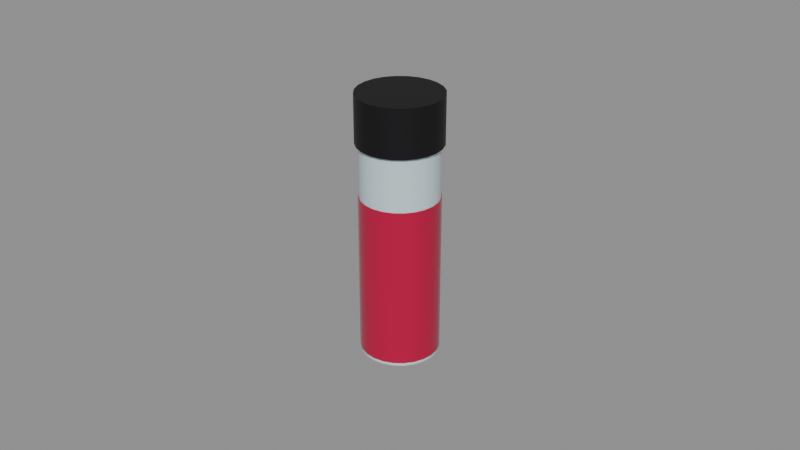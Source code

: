 # Source: SM_Bloodthirst.blend  (saved by Blender 5.3.31; exported with 4.5.12 LTS)
import bpy
from mathutils import Matrix  # noqa: F401  (used for matrix-valued properties, if any)

bpy.ops.wm.read_factory_settings(use_empty=True)
scene = bpy.context.scene
scene.name = 'Scene'

# ---- materials (node trees are filled in below, after node groups)
mat_m_glass = bpy.data.materials.new('M_Glass')
mat_m_glass.diffuse_color = (0.6, 0.75, 0.8, 1.0)
mat_m_c_490004_0 = bpy.data.materials.new('M_C_490004_0')
mat_m_c_490004_0.diffuse_color = (0.5, 0.0, 0.05, 1.0)
mat_m_darksteel = bpy.data.materials.new('M_DarkSteel')
mat_m_darksteel.diffuse_color = (0.02, 0.02, 0.022, 1.0)

# ---- node groups
ng_smooth_by_angle = bpy.data.node_groups.new('Smooth by Angle', 'GeometryNodeTree')
_s = ng_smooth_by_angle.interface.new_socket(name='Mesh', in_out='OUTPUT', socket_type='NodeSocketGeometry')
_s = ng_smooth_by_angle.interface.new_socket(name='Mesh', in_out='INPUT', socket_type='NodeSocketGeometry')
_s = ng_smooth_by_angle.interface.new_socket(name='Angle', in_out='INPUT', socket_type='NodeSocketFloat')
_s.subtype = 'ANGLE'
_s.default_value = 0.5236
_s.min_value = 0.0
_s.max_value = 3.142
_s.description = 'Maximum face angle for smooth edges'
_s = ng_smooth_by_angle.interface.new_socket(name='Ignore Sharpness', in_out='INPUT', socket_type='NodeSocketBool')
_s.force_non_field = True
ng_smooth_by_angle.is_modifier = True
_N = ng_smooth_by_angle.nodes; _L = ng_smooth_by_angle.links
n0 = _N.new('GeometryNodeSetShadeSmooth'); n0.name = 'Set Shade Smooth'; n0.location = (120, -80)
n0.domain = 'EDGE'
n1 = _N.new('GeometryNodeSetShadeSmooth'); n1.name = 'Set Shade Smooth.001'; n1.location = (300, -80)
n2 = _N.new('NodeGroupOutput'); n2.name = 'Group Output'; n2.location = (480, -80)
n3 = _N.new('GeometryNodeInputMeshEdgeAngle'); n3.name = 'Edge Angle'; n3.location = (-440, -240)
n4 = _N.new('NodeGroupInput'); n4.name = 'Group Input'; n4.location = (-80, -80)
n5 = _N.new('GeometryNodeInputEdgeSmooth'); n5.name = 'Is Edge Smooth'; n5.location = (-260, -120)
n6 = _N.new('GeometryNodeInputShadeSmooth'); n6.name = 'Is Shade Smooth'; n6.location = (-440, -397)
n7 = _N.new('FunctionNodeCompare'); n7.name = 'Compare'; n7.location = (-260, -260)
n7.operation = 'LESS_EQUAL'
n8 = _N.new('FunctionNodeBooleanMath'); n8.name = 'Boolean Math.001'; n8.location = (-80, -260)
n9 = _N.new('NodeGroupInput'); n9.name = 'Group Input.001'; n9.location = (-440, -329)
n10 = _N.new('NodeGroupInput'); n10.name = 'Group Input.002'; n10.location = (-259, -189)
n11 = _N.new('FunctionNodeBooleanMath'); n11.name = 'Boolean Math'; n11.location = (-80, -149)
n11.operation = 'OR'
n12 = _N.new('FunctionNodeBooleanMath'); n12.name = 'Boolean Math.002'; n12.location = (-260, -380)
n12.operation = 'OR'
n13 = _N.new('NodeGroupInput'); n13.name = 'Group Input.003'; n13.location = (-440, -460)
_L.new(n3.outputs[0], n7.inputs[0])
_L.new(n1.outputs[0], n2.inputs[0])
_L.new(n9.outputs[1], n7.inputs[1])
_L.new(n7.outputs[0], n8.inputs[0])
_L.new(n4.outputs[0], n0.inputs[0])
_L.new(n0.outputs[0], n1.inputs[0])
_L.new(n8.outputs[0], n0.inputs[2])
_L.new(n10.outputs[2], n11.inputs[1])
_L.new(n5.outputs[0], n11.inputs[0])
_L.new(n11.outputs[0], n0.inputs[1])
_L.new(n13.outputs[2], n12.inputs[1])
_L.new(n6.outputs[0], n12.inputs[0])
_L.new(n12.outputs[0], n8.inputs[1])
n2.is_active_output = True

# ---- material node trees
mat_m_glass.use_nodes = True; mat_m_glass.node_tree.nodes.clear()
_N = mat_m_glass.node_tree.nodes; _L = mat_m_glass.node_tree.links
n0 = _N.new('ShaderNodeBsdfPrincipled'); n0.name = 'Principled BSDF'; n0.location = (-200, 100)
n0.inputs[0].default_value = (0.6, 0.75, 0.8, 1.0)
n0.inputs[2].default_value = 0.05
n0.inputs[10].default_value = 0.005
n1 = _N.new('ShaderNodeOutputMaterial'); n1.name = 'Material Output'; n1.location = (200, 100)
_L.new(n0.outputs[0], n1.inputs[0])
n1.is_active_output = True
mat_m_c_490004_0.use_nodes = True; mat_m_c_490004_0.node_tree.nodes.clear()
_N = mat_m_c_490004_0.node_tree.nodes; _L = mat_m_c_490004_0.node_tree.links
n0 = _N.new('ShaderNodeBsdfPrincipled'); n0.name = 'Principled BSDF'; n0.location = (-200, 100)
n0.inputs[0].default_value = (0.5, 0.0, 0.05, 1.0)
n0.inputs[2].default_value = 0.1
n0.inputs[10].default_value = 0.005
n1 = _N.new('ShaderNodeOutputMaterial'); n1.name = 'Material Output'; n1.location = (200, 100)
_L.new(n0.outputs[0], n1.inputs[0])
n1.is_active_output = True
mat_m_darksteel.use_nodes = True; mat_m_darksteel.node_tree.nodes.clear()
_N = mat_m_darksteel.node_tree.nodes; _L = mat_m_darksteel.node_tree.links
n0 = _N.new('ShaderNodeBsdfPrincipled'); n0.name = 'Principled BSDF'; n0.location = (-200, 100)
n0.inputs[0].default_value = (0.02, 0.02, 0.022, 1.0)
n0.inputs[1].default_value = 0.7
n0.inputs[2].default_value = 0.55
n0.inputs[10].default_value = 0.005
n1 = _N.new('ShaderNodeOutputMaterial'); n1.name = 'Material Output'; n1.location = (200, 100)
_L.new(n0.outputs[0], n1.inputs[0])
n1.is_active_output = True

# ---- meshes
me_sm_bloodthirst = bpy.data.meshes.new('SM_Bloodthirst')
me_sm_bloodthirst.from_pydata([(0.0, 0.012, 0.0), (0.0, 0.012, 0.07), (0.003106, 0.01159, 0.0), (0.003106, 0.01159, 0.07), (0.006, 0.01039, 0.0), (0.006, 0.01039, 0.07), (0.008485, 0.008485, 0.0), (0.008485, 0.008485, 0.07), (0.01039, 0.006, 0.0), (0.01039, 0.006, 0.07), (0.01159, 0.003106, 0.0), (0.01159, 0.003106, 0.07), (0.012, 0.0, 0.0), (0.012, 0.0, 0.07), (0.01159, -0.003106, 0.0), (0.01159, -0.003106, 0.07), (0.01039, -0.006, 0.0), (0.01039, -0.006, 0.07), (0.008485, -0.008485, 0.0), (0.008485, -0.008485, 0.07), (0.006, -0.01039, 0.0), (0.006, -0.01039, 0.07), (0.003106, -0.01159, 0.0), (0.003106, -0.01159, 0.07), (0.0, -0.012, 0.0), (0.0, -0.012, 0.07), (-0.003106, -0.01159, 0.0), (-0.003106, -0.01159, 0.07), (-0.006, -0.01039, 0.0), (-0.006, -0.01039, 0.07), (-0.008485, -0.008485, 0.0), (-0.008485, -0.008485, 0.07), (-0.01039, -0.006, 0.0), (-0.01039, -0.006, 0.07), (-0.01159, -0.003106, 0.0), (-0.01159, -0.003106, 0.07), (-0.012, 0.0, 0.0), (-0.012, 0.0, 0.07), (-0.01159, 0.003106, 0.0), (-0.01159, 0.003106, 0.07), (-0.01039, 0.006, 0.0), (-0.01039, 0.006, 0.07), (-0.008485, 0.008485, 0.0), (-0.008485, 0.008485, 0.07), (-0.006, 0.01039, 0.0), (-0.006, 0.01039, 0.07), (-0.003106, 0.01159, 0.0), (-0.003106, 0.01159, 0.07), (0.0, 0.0122, 0.001), (0.0, 0.0122, 0.051), (0.003158, 0.01178, 0.001), (0.003158, 0.01178, 0.051), (0.0061, 0.01057, 0.001), (0.0061, 0.01057, 0.051), (0.008627, 0.008627, 0.001), (0.008627, 0.008627, 0.051), (0.01057, 0.0061, 0.001), (0.01057, 0.0061, 0.051), (0.01178, 0.003158, 0.001), (0.01178, 0.003158, 0.051), (0.0122, 0.0, 0.001), (0.0122, 0.0, 0.051), (0.01178, -0.003158, 0.001), (0.01178, -0.003158, 0.051), (0.01057, -0.0061, 0.001), (0.01057, -0.0061, 0.051), (0.008627, -0.008627, 0.001), (0.008627, -0.008627, 0.051), (0.0061, -0.01057, 0.001), (0.0061, -0.01057, 0.051), (0.003158, -0.01178, 0.001), (0.003158, -0.01178, 0.051), (0.0, -0.0122, 0.001), (0.0, -0.0122, 0.051), (-0.003158, -0.01178, 0.001), (-0.003158, -0.01178, 0.051), (-0.0061, -0.01057, 0.001), (-0.0061, -0.01057, 0.051), (-0.008627, -0.008627, 0.001), (-0.008627, -0.008627, 0.051), (-0.01057, -0.0061, 0.001), (-0.01057, -0.0061, 0.051), (-0.01178, -0.003158, 0.001), (-0.01178, -0.003158, 0.051), (-0.0122, 0.0, 0.001), (-0.0122, 0.0, 0.051), (-0.01178, 0.003158, 0.001), (-0.01178, 0.003158, 0.051), (-0.01057, 0.0061, 0.001), (-0.01057, 0.0061, 0.051), (-0.008627, 0.008627, 0.001), (-0.008627, 0.008627, 0.051), (-0.0061, 0.01057, 0.001), (-0.0061, 0.01057, 0.051), (-0.003158, 0.01178, 0.001), (-0.003158, 0.01178, 0.051), (0.0, 0.013, 0.0675), (0.0, 0.013, 0.0825), (0.003365, 0.01256, 0.0675), (0.003365, 0.01256, 0.0825), (0.0065, 0.01126, 0.0675), (0.0065, 0.01126, 0.0825), (0.009192, 0.009192, 0.0675), (0.009192, 0.009192, 0.0825), (0.01126, 0.0065, 0.0675), (0.01126, 0.0065, 0.0825), (0.01256, 0.003365, 0.0675), (0.01256, 0.003365, 0.0825), (0.013, 0.0, 0.0675), (0.013, 0.0, 0.0825), (0.01256, -0.003365, 0.0675), (0.01256, -0.003365, 0.0825), (0.01126, -0.0065, 0.0675), (0.01126, -0.0065, 0.0825), (0.009192, -0.009192, 0.0675), (0.009192, -0.009192, 0.0825), (0.0065, -0.01126, 0.0675), (0.0065, -0.01126, 0.0825), (0.003365, -0.01256, 0.0675), (0.003365, -0.01256, 0.0825), (0.0, -0.013, 0.0675), (0.0, -0.013, 0.0825), (-0.003365, -0.01256, 0.0675), (-0.003365, -0.01256, 0.0825), (-0.0065, -0.01126, 0.0675), (-0.0065, -0.01126, 0.0825), (-0.009192, -0.009192, 0.0675), (-0.009192, -0.009192, 0.0825), (-0.01126, -0.0065, 0.0675), (-0.01126, -0.0065, 0.0825), (-0.01256, -0.003365, 0.0675), (-0.01256, -0.003365, 0.0825), (-0.013, 0.0, 0.0675), (-0.013, 0.0, 0.0825), (-0.01256, 0.003365, 0.0675), (-0.01256, 0.003365, 0.0825), (-0.01126, 0.0065, 0.0675), (-0.01126, 0.0065, 0.0825), (-0.009192, 0.009192, 0.0675), (-0.009192, 0.009192, 0.0825), (-0.0065, 0.01126, 0.0675), (-0.0065, 0.01126, 0.0825), (-0.003365, 0.01256, 0.0675), (-0.003365, 0.01256, 0.0825)], [], [(0, 1, 3, 2), (2, 3, 5, 4), (4, 5, 7, 6), (6, 7, 9, 8), (8, 9, 11, 10), (10, 11, 13, 12), (12, 13, 15, 14), (14, 15, 17, 16), (16, 17, 19, 18), (18, 19, 21, 20), (20, 21, 23, 22), (22, 23, 25, 24), (24, 25, 27, 26), (26, 27, 29, 28), (28, 29, 31, 30), (30, 31, 33, 32), (32, 33, 35, 34), (34, 35, 37, 36), (36, 37, 39, 38), (38, 39, 41, 40), (40, 41, 43, 42), (42, 43, 45, 44), (3, 1, 47, 45, 43, 41, 39, 37, 35, 33, 31, 29, 27, 25, 23, 21, 19, 17, 15, 13, 11, 9, 7, 5), (44, 45, 47, 46), (46, 47, 1, 0), (0, 2, 4, 6, 8, 10, 12, 14, 16, 18, 20, 22, 24, 26, 28, 30, 32, 34, 36, 38, 40, 42, 44, 46), (48, 49, 51, 50), (50, 51, 53, 52), (52, 53, 55, 54), (54, 55, 57, 56), (56, 57, 59, 58), (58, 59, 61, 60), (60, 61, 63, 62), (62, 63, 65, 64), (64, 65, 67, 66), (66, 67, 69, 68), (68, 69, 71, 70), (70, 71, 73, 72), (72, 73, 75, 74), (74, 75, 77, 76), (76, 77, 79, 78), (78, 79, 81, 80), (80, 81, 83, 82), (82, 83, 85, 84), (84, 85, 87, 86), (86, 87, 89, 88), (88, 89, 91, 90), (90, 91, 93, 92), (51, 49, 95, 93, 91, 89, 87, 85, 83, 81, 79, 77, 75, 73, 71, 69, 67, 65, 63, 61, 59, 57, 55, 53), (92, 93, 95, 94), (94, 95, 49, 48), (48, 50, 52, 54, 56, 58, 60, 62, 64, 66, 68, 70, 72, 74, 76, 78, 80, 82, 84, 86, 88, 90, 92, 94), (96, 97, 99, 98), (98, 99, 101, 100), (100, 101, 103, 102), (102, 103, 105, 104), (104, 105, 107, 106), (106, 107, 109, 108), (108, 109, 111, 110), (110, 111, 113, 112), (112, 113, 115, 114), (114, 115, 117, 116), (116, 117, 119, 118), (118, 119, 121, 120), (120, 121, 123, 122), (122, 123, 125, 124), (124, 125, 127, 126), (126, 127, 129, 128), (128, 129, 131, 130), (130, 131, 133, 132), (132, 133, 135, 134), (134, 135, 137, 136), (136, 137, 139, 138), (138, 139, 141, 140), (99, 97, 143, 141, 139, 137, 135, 133, 131, 129, 127, 125, 123, 121, 119, 117, 115, 113, 111, 109, 107, 105, 103, 101), (140, 141, 143, 142), (142, 143, 97, 96), (96, 98, 100, 102, 104, 106, 108, 110, 112, 114, 116, 118, 120, 122, 124, 126, 128, 130, 132, 134, 136, 138, 140, 142)])
me_sm_bloodthirst.polygons.foreach_set('use_smooth', [True] * 78)
me_sm_bloodthirst.polygons.foreach_set('material_index', [0, 0, 0, 0, 0, 0, 0, 0, 0, 0, 0, 0, 0, 0, 0, 0, 0, 0, 0, 0, 0, 0, 0, 0, 0, 0, 1, 1, 1, 1, 1, 1, 1, 1, 1, 1, 1, 1, 1, 1, 1, 1, 1, 1, 1, 1, 1, 1, 1, 1, 1, 1, 2, 2, 2, 2, 2, 2, 2, 2, 2, 2, 2, 2, 2, 2, 2, 2, 2, 2, 2, 2, 2, 2, 2, 2, 2, 2])
_uv = me_sm_bloodthirst.uv_layers.new(name='UVMap')
_uv.uv.foreach_set('vector', [0.0, 0.0, 0.0, 0.35, 0.01553, 0.35, 0.01553, 0.0, 0.01553, 0.0, 0.01553, 0.35, 0.03, 0.35, 0.03, 0.0, 0.03, 0.0, 0.03, 0.35, 0.04243, 0.35, 0.04243, 0.0, 0.04243, 0.0, 0.04243, 0.35, 0.03, 0.35, 0.03, 0.0, 0.03, 0.0, 0.03, 0.35, 0.01553, 0.35, 0.01553, 0.0, 0.01553, 0.0, 0.01553, 0.35, 0.0, 0.35, 0.0, 0.0, 0.0, 0.0, 0.0, 0.35, -0.01553, 0.35, -0.01553, 0.0, -0.01553, 0.0, -0.01553, 0.35, -0.03, 0.35, -0.03, 0.0, -0.03, 0.0, -0.03, 0.35, -0.04243, 0.35, -0.04243, 0.0, 0.04243, 0.0, 0.04243, 0.35, 0.03, 0.35, 0.03, 0.0, 0.03, 0.0, 0.03, 0.35, 0.01553, 0.35, 0.01553, 0.0, 0.01553, 0.0, 0.01553, 0.35, 0.0, 0.35, 0.0, 0.0, 0.0, 0.0, 0.0, 0.35, -0.01553, 0.35, -0.01553, 0.0, -0.01553, 0.0, -0.01553, 0.35, -0.03, 0.35, -0.03, 0.0, -0.03, 0.0, -0.03, 0.35, -0.04243, 0.35, -0.04243, 0.0, -0.04243, 0.0, -0.04243, 0.35, -0.03, 0.35, -0.03, 0.0, -0.03, 0.0, -0.03, 0.35, -0.01553, 0.35, -0.01553, 0.0, -0.01553, 0.0, -0.01553, 0.35, 0.0, 0.35, 0.0, 0.0, 0.0, 0.0, 0.0, 0.35, 0.01553, 0.35, 0.01553, 0.0, 0.01553, 0.0, 0.01553, 0.35, 0.03, 0.35, 0.03, 0.0, 0.03, 0.0, 0.03, 0.35, 0.04243, 0.35, 0.04243, 0.0, -0.04243, 0.0, -0.04243, 0.35, -0.03, 0.35, -0.03, 0.0, 0.01553, 0.05796, 0.0, 0.06, -0.01553, 0.05796, -0.03, 0.05196, -0.04243, 0.04243, -0.05196, 0.03, -0.05796, 0.01553, -0.06, 0.0, -0.05796, -0.01553, -0.05196, -0.03, -0.04243, -0.04243, -0.03, -0.05196, -0.01553, -0.05796, 0.0, -0.06, 0.01553, -0.05796, 0.03, -0.05196, 0.04243, -0.04243, 0.05196, -0.03, 0.05796, -0.01553, 0.06, 0.0, 0.05796, 0.01553, 0.05196, 0.03, 0.04243, 0.04243, 0.03, 0.05196, -0.03, 0.0, -0.03, 0.35, -0.01553, 0.35, -0.01553, 0.0, -0.01553, 0.0, -0.01553, 0.35, 0.0, 0.35, 0.0, 0.0, 0.0, 0.06, 0.01553, 0.05796, 0.03, 0.05196, 0.04243, 0.04243, 0.05196, 0.03, 0.05796, 0.01553, 0.06, 0.0, 0.05796, -0.01553, 0.05196, -0.03, 0.04243, -0.04243, 0.03, -0.05196, 0.01553, -0.05796, 0.0, -0.06, -0.01553, -0.05796, -0.03, -0.05196, -0.04243, -0.04243, -0.05196, -0.03, -0.05796, -0.01553, -0.06, 0.0, -0.05796, 0.01553, -0.05196, 0.03, -0.04243, 0.04243, -0.03, 0.05196, -0.01553, 0.05796, 0.0, 0.005, 0.0, 0.255, 0.01579, 0.255, 0.01579, 0.005, 0.01579, 0.005, 0.01579, 0.255, 0.0305, 0.255, 0.0305, 0.005, 0.0305, 0.005, 0.0305, 0.255, 0.04313, 0.255, 0.04313, 0.005, 0.04313, 0.005, 0.04313, 0.255, 0.0305, 0.255, 0.0305, 0.005, 0.0305, 0.005, 0.0305, 0.255, 0.01579, 0.255, 0.01579, 0.005, 0.01579, 0.005, 0.01579, 0.255, 0.0, 0.255, 0.0, 0.005, 0.0, 0.005, 0.0, 0.255, -0.01579, 0.255, -0.01579, 0.005, -0.01579, 0.005, -0.01579, 0.255, -0.0305, 0.255, -0.0305, 0.005, -0.0305, 0.005, -0.0305, 0.255, -0.04313, 0.255, -0.04313, 0.005, 0.04313, 0.005, 0.04313, 0.255, 0.0305, 0.255, 0.0305, 0.005, 0.0305, 0.005, 0.0305, 0.255, 0.01579, 0.255, 0.01579, 0.005, 0.01579, 0.005, 0.01579, 0.255, 0.0, 0.255, 0.0, 0.005, 0.0, 0.005, 0.0, 0.255, -0.01579, 0.255, -0.01579, 0.005, -0.01579, 0.005, -0.01579, 0.255, -0.0305, 0.255, -0.0305, 0.005, -0.0305, 0.005, -0.0305, 0.255, -0.04313, 0.255, -0.04313, 0.005, -0.04313, 0.005, -0.04313, 0.255, -0.0305, 0.255, -0.0305, 0.005, -0.0305, 0.005, -0.0305, 0.255, -0.01579, 0.255, -0.01579, 0.005, -0.01579, 0.005, -0.01579, 0.255, 0.0, 0.255, 0.0, 0.005, 0.0, 0.005, 0.0, 0.255, 0.01579, 0.255, 0.01579, 0.005, 0.01579, 0.005, 0.01579, 0.255, 0.0305, 0.255, 0.0305, 0.005, 0.0305, 0.005, 0.0305, 0.255, 0.04313, 0.255, 0.04313, 0.005, -0.04313, 0.005, -0.04313, 0.255, -0.0305, 0.255, -0.0305, 0.005, 0.01579, 0.05892, 0.0, 0.061, -0.01579, 0.05892, -0.0305, 0.05283, -0.04313, 0.04313, -0.05283, 0.0305, -0.05892, 0.01579, -0.061, 0.0, -0.05892, -0.01579, -0.05283, -0.0305, -0.04313, -0.04313, -0.0305, -0.05283, -0.01579, -0.05892, 0.0, -0.061, 0.01579, -0.05892, 0.0305, -0.05283, 0.04313, -0.04313, 0.05283, -0.0305, 0.05892, -0.01579, 0.061, 0.0, 0.05892, 0.01579, 0.05283, 0.0305, 0.04313, 0.04313, 0.0305, 0.05283, -0.0305, 0.005, -0.0305, 0.255, -0.01579, 0.255, -0.01579, 0.005, -0.01579, 0.005, -0.01579, 0.255, 0.0, 0.255, 0.0, 0.005, 0.0, 0.061, 0.01579, 0.05892, 0.0305, 0.05283, 0.04313, 0.04313, 0.05283, 0.0305, 0.05892, 0.01579, 0.061, 0.0, 0.05892, -0.01579, 0.05283, -0.0305, 0.04313, -0.04313, 0.0305, -0.05283, 0.01579, -0.05892, 0.0, -0.061, -0.01579, -0.05892, -0.0305, -0.05283, -0.04313, -0.04313, -0.05283, -0.0305, -0.05892, -0.01579, -0.061, 0.0, -0.05892, 0.01579, -0.05283, 0.0305, -0.04313, 0.04313, -0.0305, 0.05283, -0.01579, 0.05892, 0.0, 0.3375, 0.0, 0.4125, 0.01682, 0.4125, 0.01682, 0.3375, 0.01682, 0.3375, 0.01682, 0.4125, 0.0325, 0.4125, 0.0325, 0.3375, 0.0325, 0.3375, 0.0325, 0.4125, 0.04596, 0.4125, 0.04596, 0.3375, 0.04596, 0.3375, 0.04596, 0.4125, 0.0325, 0.4125, 0.0325, 0.3375, 0.0325, 0.3375, 0.0325, 0.4125, 0.01682, 0.4125, 0.01682, 0.3375, 0.01682, 0.3375, 0.01682, 0.4125, 0.0, 0.4125, 0.0, 0.3375, 0.0, 0.3375, 0.0, 0.4125, -0.01682, 0.4125, -0.01682, 0.3375, -0.01682, 0.3375, -0.01682, 0.4125, -0.0325, 0.4125, -0.0325, 0.3375, -0.0325, 0.3375, -0.0325, 0.4125, -0.04596, 0.4125, -0.04596, 0.3375, 0.04596, 0.3375, 0.04596, 0.4125, 0.0325, 0.4125, 0.0325, 0.3375, 0.0325, 0.3375, 0.0325, 0.4125, 0.01682, 0.4125, 0.01682, 0.3375, 0.01682, 0.3375, 0.01682, 0.4125, 0.0, 0.4125, 0.0, 0.3375, 0.0, 0.3375, 0.0, 0.4125, -0.01682, 0.4125, -0.01682, 0.3375, -0.01682, 0.3375, -0.01682, 0.4125, -0.0325, 0.4125, -0.0325, 0.3375, -0.0325, 0.3375, -0.0325, 0.4125, -0.04596, 0.4125, -0.04596, 0.3375, -0.04596, 0.3375, -0.04596, 0.4125, -0.0325, 0.4125, -0.0325, 0.3375, -0.0325, 0.3375, -0.0325, 0.4125, -0.01682, 0.4125, -0.01682, 0.3375, -0.01682, 0.3375, -0.01682, 0.4125, 0.0, 0.4125, 0.0, 0.3375, 0.0, 0.3375, 0.0, 0.4125, 0.01682, 0.4125, 0.01682, 0.3375, 0.01682, 0.3375, 0.01682, 0.4125, 0.0325, 0.4125, 0.0325, 0.3375, 0.0325, 0.3375, 0.0325, 0.4125, 0.04596, 0.4125, 0.04596, 0.3375, -0.04596, 0.3375, -0.04596, 0.4125, -0.0325, 0.4125, -0.0325, 0.3375, 0.01682, 0.06279, 0.0, 0.065, -0.01682, 0.06279, -0.0325, 0.05629, -0.04596, 0.04596, -0.05629, 0.0325, -0.06279, 0.01682, -0.065, 0.0, -0.06279, -0.01682, -0.05629, -0.0325, -0.04596, -0.04596, -0.0325, -0.05629, -0.01682, -0.06279, 0.0, -0.065, 0.01682, -0.06279, 0.0325, -0.05629, 0.04596, -0.04596, 0.05629, -0.0325, 0.06279, -0.01682, 0.065, 0.0, 0.06279, 0.01682, 0.05629, 0.0325, 0.04596, 0.04596, 0.0325, 0.05629, -0.0325, 0.3375, -0.0325, 0.4125, -0.01682, 0.4125, -0.01682, 0.3375, -0.01682, 0.3375, -0.01682, 0.4125, 0.0, 0.4125, 0.0, 0.3375, 0.0, 0.065, 0.01682, 0.06279, 0.0325, 0.05629, 0.04596, 0.04596, 0.05629, 0.0325, 0.06279, 0.01682, 0.065, 0.0, 0.06279, -0.01682, 0.05629, -0.0325, 0.04596, -0.04596, 0.0325, -0.05629, 0.01682, -0.06279, 0.0, -0.065, -0.01682, -0.06279, -0.0325, -0.05629, -0.04596, -0.04596, -0.05629, -0.0325, -0.06279, -0.01682, -0.065, 0.0, -0.06279, 0.01682, -0.05629, 0.0325, -0.04596, 0.04596, -0.0325, 0.05629, -0.01682, 0.06279])
me_sm_bloodthirst.materials.append(mat_m_glass)
me_sm_bloodthirst.materials.append(mat_m_c_490004_0)
me_sm_bloodthirst.materials.append(mat_m_darksteel)
me_sm_bloodthirst.update()

# ---- objects
ob_sm_bloodthirst = bpy.data.objects.new('SM_Bloodthirst', me_sm_bloodthirst)

# ---- transforms, parenting, visibility, modifiers, constraints
ob_sm_bloodthirst.location = (0.0, 0.0, 0.0)
_m = ob_sm_bloodthirst.modifiers.new('Smooth by Angle', 'NODES')
_m.node_group = ng_smooth_by_angle
_gi = [s.identifier for s in ng_smooth_by_angle.interface.items_tree if s.item_type == 'SOCKET' and s.in_out == 'INPUT']
_m[_gi[1]] = 0.6109  # 'Angle'
_m.use_pin_to_last = True
_m.show_group_selector = False

# ---- collection membership
scene.collection.objects.link(ob_sm_bloodthirst)

# ---- scene / render settings (as saved in the file)
scene.frame_start = 1; scene.frame_end = 250; scene.frame_set(1)
scene.render.engine = 'BLENDER_EEVEE_NEXT'
scene.render.bake_bias = 0.0
scene.render.bake_samples = 0
scene.render.compositor_device = 'GPU'
scene.eevee.use_volume_custom_range = False
scene.eevee.fast_gi_thickness_near = 0.1
scene.eevee.fast_gi_thickness_far = 0.0
scene.eevee.ray_tracing_options.screen_trace_thickness = 0.1
bpy.context.view_layer.update()

# ---- added for rendering (the .blend has no active camera and no usable light): camera, sun + grey world if the file has none
cam_auto = bpy.data.cameras.new('AutoCamera')
cam_auto.lens = 50.0
cam_auto.sensor_width = 36.0
cam_auto.clip_end = 1000.0
ob_auto_camera = bpy.data.objects.new('AutoCamera', cam_auto)
scene.collection.objects.link(ob_auto_camera)
ob_auto_camera.location = (0.185045, -0.222054, 0.189286)
ob_auto_camera.rotation_euler = (1.09748, -7.21219e-08, 0.694738)
scene.camera = ob_auto_camera
light_auto_sun = bpy.data.lights.new('AutoSun', 'SUN')
light_auto_sun.energy = 3.0
light_auto_sun.angle = 0.0523599
ob_auto_sun = bpy.data.objects.new('AutoSun', light_auto_sun)
scene.collection.objects.link(ob_auto_sun)
ob_auto_sun.rotation_euler = (0.872665, 0.174533, 0.523599)
if scene.world is None:
    world_auto = bpy.data.worlds.new('AutoWorld')
    world_auto.color = (0.3, 0.3, 0.3)
    scene.world = world_auto
bpy.context.view_layer.update()
